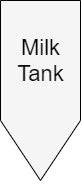

The diagram above was exported from draw.io. Its source (the exported page's mxGraphModel, read from the mxfile embedded in the PNG):
<mxGraphModel dx="677" dy="391" grid="1" gridSize="10" guides="1" tooltips="1" connect="1" arrows="1" fold="1" page="1" pageScale="1" pageWidth="827" pageHeight="583" math="0" shadow="0">
  <root>
    <mxCell id="0" />
    <mxCell id="1" parent="0" />
    <mxCell id="2" value="" style="group;fillColor=none;" vertex="1" connectable="0" parent="1">
      <mxGeometry x="40" y="40" width="80" height="190" as="geometry" />
    </mxCell>
    <mxCell id="3" value="" style="rounded=0;whiteSpace=wrap;html=1;fillColor=#f5f5f5;strokeColor=none;fontColor=#333333;" vertex="1" parent="2">
      <mxGeometry width="80" height="120" as="geometry" />
    </mxCell>
    <mxCell id="4" value="" style="triangle;whiteSpace=wrap;html=1;rotation=90;strokeColor=none;fillColor=#f5f5f5;fontColor=#333333;" vertex="1" parent="2">
      <mxGeometry x="10" y="110" width="60" height="80" as="geometry" />
    </mxCell>
    <mxCell id="5" value="" style="endArrow=none;html=1;entryX=0;entryY=0;entryDx=0;entryDy=0;" edge="1" parent="2">
      <mxGeometry width="50" height="50" relative="1" as="geometry">
        <mxPoint x="80" y="120" as="sourcePoint" />
        <mxPoint x="80" y="5.684341886080802e-14" as="targetPoint" />
      </mxGeometry>
    </mxCell>
    <mxCell id="6" value="" style="endArrow=none;html=1;entryX=0;entryY=0;entryDx=0;entryDy=0;exitX=1;exitY=0;exitDx=0;exitDy=0;" edge="1" parent="2" source="3" target="3">
      <mxGeometry width="50" height="50" relative="1" as="geometry">
        <mxPoint x="20" y="140" as="sourcePoint" />
        <mxPoint x="20" y="20.000000000000057" as="targetPoint" />
      </mxGeometry>
    </mxCell>
    <mxCell id="7" value="" style="endArrow=none;html=1;entryX=0;entryY=1;entryDx=0;entryDy=0;exitX=1;exitY=0.5;exitDx=0;exitDy=0;" edge="1" parent="2" source="4" target="3">
      <mxGeometry width="50" height="50" relative="1" as="geometry">
        <mxPoint x="30" y="150" as="sourcePoint" />
        <mxPoint x="30" y="30.000000000000057" as="targetPoint" />
      </mxGeometry>
    </mxCell>
    <mxCell id="8" value="" style="endArrow=none;html=1;exitX=1;exitY=0.5;exitDx=0;exitDy=0;" edge="1" parent="2" source="4">
      <mxGeometry width="50" height="50" relative="1" as="geometry">
        <mxPoint x="110" y="170" as="sourcePoint" />
        <mxPoint x="80" y="120" as="targetPoint" />
      </mxGeometry>
    </mxCell>
    <mxCell id="9" value="&lt;font style=&quot;font-size: 22px&quot;&gt;Milk&lt;br&gt;Tank&lt;/font&gt;" style="text;html=1;strokeColor=none;fillColor=none;align=center;verticalAlign=middle;whiteSpace=wrap;rounded=0;" vertex="1" parent="2">
      <mxGeometry x="12.5" y="27.5" width="55" height="65" as="geometry" />
    </mxCell>
    <mxCell id="10" value="" style="endArrow=none;html=1;entryX=0;entryY=0;entryDx=0;entryDy=0;" edge="1" target="3" parent="1">
      <mxGeometry width="50" height="50" relative="1" as="geometry">
        <mxPoint x="40" y="160" as="sourcePoint" />
        <mxPoint x="90" y="250" as="targetPoint" />
      </mxGeometry>
    </mxCell>
  </root>
</mxGraphModel>